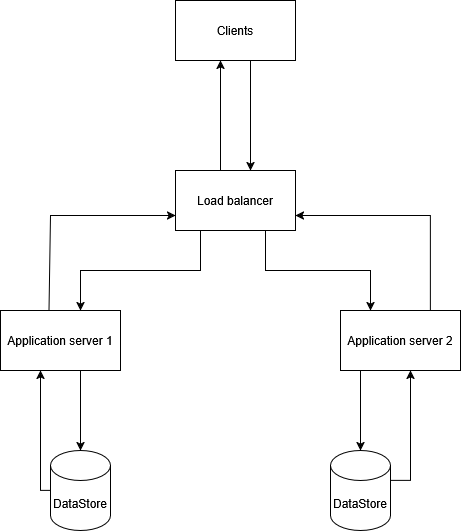

The diagram above was exported from draw.io. Its source (the exported page's mxGraphModel, read from the mxfile embedded in the PNG):
<mxGraphModel dx="609" dy="988" grid="1" gridSize="10" guides="1" tooltips="1" connect="1" arrows="1" fold="1" page="1" pageScale="1" pageWidth="850" pageHeight="1100" math="0" shadow="0">
  <root>
    <mxCell id="0" />
    <mxCell id="1" parent="0" />
    <mxCell id="CAxE8VlMAEok0Wo8K8QM-11" edge="1" parent="1" source="CAxE8VlMAEok0Wo8K8QM-1" style="edgeStyle=orthogonalEdgeStyle;rounded=0;orthogonalLoop=1;jettySize=auto;html=1;defaultLabelBackgroundColor=gap;" target="CAxE8VlMAEok0Wo8K8QM-2" value="">
      <mxGeometry relative="1" x="0.1538" as="geometry">
        <Array as="points">
          <mxPoint x="170" y="590" />
        </Array>
      </mxGeometry>
    </mxCell>
    <mxCell id="CAxE8VlMAEok0Wo8K8QM-1" parent="1" style="shape=cylinder3;whiteSpace=wrap;html=1;boundedLbl=1;backgroundOutline=1;size=15;" value="DataStore" vertex="1">
      <mxGeometry height="80" width="60" x="180" y="550" as="geometry" />
    </mxCell>
    <mxCell id="CAxE8VlMAEok0Wo8K8QM-8" edge="1" parent="1" source="CAxE8VlMAEok0Wo8K8QM-2" style="edgeStyle=orthogonalEdgeStyle;rounded=0;orthogonalLoop=1;jettySize=auto;html=1;defaultLabelBackgroundColor=gap;" target="CAxE8VlMAEok0Wo8K8QM-1" value="">
      <mxGeometry relative="1" x="-0.375" as="geometry">
        <Array as="points">
          <mxPoint x="210" y="480" />
          <mxPoint x="210" y="480" />
        </Array>
      </mxGeometry>
    </mxCell>
    <mxCell id="CAxE8VlMAEok0Wo8K8QM-2" parent="1" style="rounded=0;whiteSpace=wrap;html=1;" value="Application server 1" vertex="1">
      <mxGeometry height="60" width="120" x="130" y="410" as="geometry" />
    </mxCell>
    <mxCell id="CAxE8VlMAEok0Wo8K8QM-3" parent="1" style="rounded=0;whiteSpace=wrap;html=1;" value="Application server 2" vertex="1">
      <mxGeometry height="60" width="120" x="470" y="410" as="geometry" />
    </mxCell>
    <mxCell id="CAxE8VlMAEok0Wo8K8QM-7" edge="1" parent="1" source="CAxE8VlMAEok0Wo8K8QM-4" style="edgeStyle=orthogonalEdgeStyle;rounded=0;orthogonalLoop=1;jettySize=auto;html=1;defaultLabelBackgroundColor=gap;" target="CAxE8VlMAEok0Wo8K8QM-2" value="">
      <mxGeometry relative="1" x="-0.17" as="geometry">
        <Array as="points">
          <mxPoint x="330" y="370" />
          <mxPoint x="210" y="370" />
        </Array>
      </mxGeometry>
    </mxCell>
    <mxCell id="CAxE8VlMAEok0Wo8K8QM-13" edge="1" parent="1" source="CAxE8VlMAEok0Wo8K8QM-4" style="edgeStyle=orthogonalEdgeStyle;rounded=0;orthogonalLoop=1;jettySize=auto;html=1;defaultLabelBackgroundColor=gap;" target="CAxE8VlMAEok0Wo8K8QM-5" value="">
      <mxGeometry relative="1" as="geometry">
        <Array as="points">
          <mxPoint x="350" y="210" />
          <mxPoint x="350" y="210" />
        </Array>
      </mxGeometry>
    </mxCell>
    <mxCell id="CAxE8VlMAEok0Wo8K8QM-4" parent="1" style="rounded=0;whiteSpace=wrap;html=1;" value="Load balancer" vertex="1">
      <mxGeometry height="60" width="120" x="305" y="270" as="geometry" />
    </mxCell>
    <mxCell id="CAxE8VlMAEok0Wo8K8QM-6" edge="1" parent="1" source="CAxE8VlMAEok0Wo8K8QM-5" style="edgeStyle=orthogonalEdgeStyle;rounded=0;orthogonalLoop=1;jettySize=auto;html=1;defaultLabelBackgroundColor=gap;" target="CAxE8VlMAEok0Wo8K8QM-4" value="">
      <mxGeometry relative="1" as="geometry">
        <Array as="points">
          <mxPoint x="380" y="220" />
          <mxPoint x="380" y="220" />
        </Array>
      </mxGeometry>
    </mxCell>
    <mxCell id="CAxE8VlMAEok0Wo8K8QM-5" parent="1" style="rounded=0;whiteSpace=wrap;html=1;" value="Clients" vertex="1">
      <mxGeometry height="60" width="120" x="305" y="100" as="geometry" />
    </mxCell>
    <mxCell id="CAxE8VlMAEok0Wo8K8QM-20" edge="1" parent="1" source="CAxE8VlMAEok0Wo8K8QM-2" style="endArrow=classic;html=1;rounded=0;defaultLabelBackgroundColor=gap;exitX=0.404;exitY=-0.002;exitDx=0;exitDy=0;exitPerimeter=0;entryX=0;entryY=0.75;entryDx=0;entryDy=0;" target="CAxE8VlMAEok0Wo8K8QM-4" value="">
      <mxGeometry height="50" relative="1" width="50" as="geometry">
        <Array as="points">
          <mxPoint x="180" y="315" />
        </Array>
        <mxPoint x="210" y="430" as="sourcePoint" />
        <mxPoint x="260" y="380" as="targetPoint" />
      </mxGeometry>
    </mxCell>
    <mxCell id="CAxE8VlMAEok0Wo8K8QM-21" edge="1" parent="1" source="CAxE8VlMAEok0Wo8K8QM-4" style="endArrow=classic;html=1;rounded=0;defaultLabelBackgroundColor=gap;exitX=0.75;exitY=1;exitDx=0;exitDy=0;entryX=0.25;entryY=0;entryDx=0;entryDy=0;" target="CAxE8VlMAEok0Wo8K8QM-3" value="">
      <mxGeometry height="50" relative="1" width="50" as="geometry">
        <Array as="points">
          <mxPoint x="395" y="370" />
          <mxPoint x="500" y="370" />
        </Array>
        <mxPoint x="400" y="450" as="sourcePoint" />
        <mxPoint x="450" y="400" as="targetPoint" />
      </mxGeometry>
    </mxCell>
    <mxCell id="CAxE8VlMAEok0Wo8K8QM-22" edge="1" parent="1" source="CAxE8VlMAEok0Wo8K8QM-3" style="endArrow=classic;html=1;rounded=0;defaultLabelBackgroundColor=gap;entryX=1;entryY=0.75;entryDx=0;entryDy=0;exitX=0.75;exitY=0;exitDx=0;exitDy=0;" target="CAxE8VlMAEok0Wo8K8QM-4" value="">
      <mxGeometry height="50" relative="1" width="50" as="geometry">
        <Array as="points">
          <mxPoint x="560" y="315" />
        </Array>
        <mxPoint x="300" y="470" as="sourcePoint" />
        <mxPoint x="350" y="420" as="targetPoint" />
      </mxGeometry>
    </mxCell>
    <mxCell id="CAxE8VlMAEok0Wo8K8QM-24" edge="1" parent="1" source="CAxE8VlMAEok0Wo8K8QM-23" style="edgeStyle=orthogonalEdgeStyle;rounded=0;orthogonalLoop=1;jettySize=auto;html=1;defaultLabelBackgroundColor=gap;" target="CAxE8VlMAEok0Wo8K8QM-3" value="">
      <mxGeometry relative="1" as="geometry">
        <Array as="points">
          <mxPoint x="540" y="580" />
        </Array>
      </mxGeometry>
    </mxCell>
    <mxCell id="CAxE8VlMAEok0Wo8K8QM-23" parent="1" style="shape=cylinder3;whiteSpace=wrap;html=1;boundedLbl=1;backgroundOutline=1;size=15;" value="DataStore" vertex="1">
      <mxGeometry height="80" width="60" x="460" y="550" as="geometry" />
    </mxCell>
    <mxCell id="CAxE8VlMAEok0Wo8K8QM-25" edge="1" parent="1" source="CAxE8VlMAEok0Wo8K8QM-3" style="edgeStyle=orthogonalEdgeStyle;rounded=0;orthogonalLoop=1;jettySize=auto;html=1;defaultLabelBackgroundColor=gap;entryX=0.5;entryY=0;entryDx=0;entryDy=0;entryPerimeter=0;exitX=0.25;exitY=1;exitDx=0;exitDy=0;" target="CAxE8VlMAEok0Wo8K8QM-23" value="">
      <mxGeometry relative="1" x="0.2667" as="geometry">
        <Array as="points">
          <mxPoint x="490" y="470" />
        </Array>
        <mxPoint x="460" y="830" as="sourcePoint" />
        <mxPoint x="480" y="720" as="targetPoint" />
      </mxGeometry>
    </mxCell>
  </root>
</mxGraphModel>